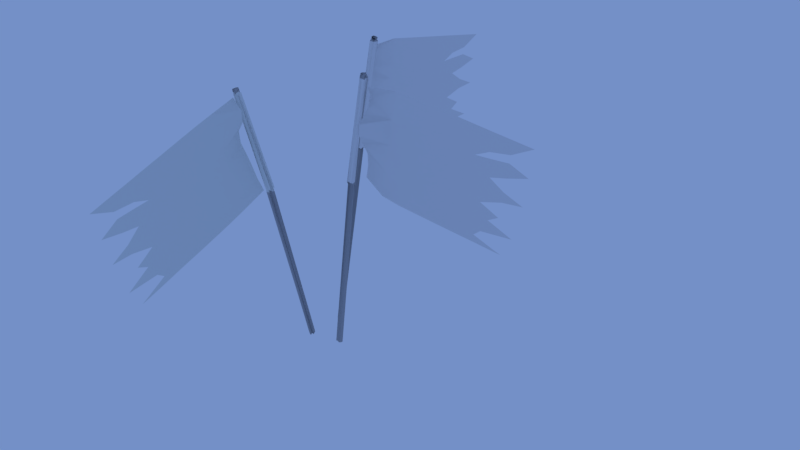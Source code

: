 # Source: old_flags.blend  (saved by Blender 2.92.15; exported with 4.5.12 LTS)
import bpy
from mathutils import Matrix  # noqa: F401  (used for matrix-valued properties, if any)

bpy.ops.wm.read_factory_settings(use_empty=True)
scene = bpy.context.scene
scene.name = 'Scene'

# ---- collections
col_collection_1 = bpy.data.collections.new('Collection 1'); scene.collection.children.link(col_collection_1)

# ---- materials (node trees are filled in below, after node groups)
mat_material_002 = bpy.data.materials.new('Material.002')
mat_material_002.alpha_threshold = 0.0
mat_material_002.use_transparent_shadow = False
mat_material_002.diffuse_color = (0.394, 0.3982, 0.4109, 1.0)
mat_material_002.roughness = 0.5
mat_material_002.specular_intensity = 0.01304
mat_material_004 = bpy.data.materials.new('Material.004')
mat_material_004.alpha_threshold = 0.0
mat_material_004.use_transparent_shadow = False
mat_material_004.roughness = 0.5
mat_material_004.specular_intensity = 0.0
mat_material_003 = bpy.data.materials.new('Material.003')
mat_material_003.alpha_threshold = 0.0
mat_material_003.use_transparent_shadow = False
mat_material_003.roughness = 0.5
mat_material_003.specular_intensity = 0.0
mat_material_001 = bpy.data.materials.new('Material.001')
mat_material_001.alpha_threshold = 0.0
mat_material_001.use_transparent_shadow = False
mat_material_001.diffuse_color = (0.7663, 0.8, 0.7746, 1.0)
mat_material_001.roughness = 0.5
mat_material_001.specular_intensity = 0.0

# ---- material node trees

# ---- world
world_world = bpy.data.worlds.new('World'); scene.world = world_world
world_world.color = (0.1748, 0.2786, 0.5705)
world_world.use_sun_shadow = False
world_world.sun_shadow_jitter_overblur = 0.0
world_world.cycles.sampling_method = 'MANUAL'

# ---- meshes
me_cylinder_002 = bpy.data.meshes.new('Cylinder.002')
me_cylinder_002.from_pydata([(0.0, 1.0, -1.0), (0.0, 1.0, 1.0), (0.5878, 0.809, -1.0), (0.5878, 0.809, 1.0), (0.9511, 0.309, -1.0), (0.9511, 0.309, 1.0), (0.9511, -0.309, -1.0), (0.9511, -0.309, 1.0), (0.5878, -0.809, -1.0), (0.5878, -0.809, 1.0), (-8.742e-08, -1.0, -1.0), (-8.742e-08, -1.0, 1.0), (-0.5878, -0.809, -1.0), (-0.5878, -0.809, 1.0), (-0.9511, -0.309, -1.0), (-0.9511, -0.309, 1.0), (-0.9511, 0.309, -1.0), (-0.9511, 0.309, 1.0), (-0.5878, 0.809, -1.0), (-0.5878, 0.809, 1.0), (0.0, 1.0, 0.2508), (0.5878, 0.809, 0.2508), (0.9511, 0.309, 0.2508), (0.9511, -0.309, 0.2508), (0.5878, -0.809, 0.2508), (-8.742e-08, -1.0, 0.2508), (-0.5878, -0.809, 0.2508), (-0.9511, -0.309, 0.2508), (-0.9511, 0.309, 0.2508), (-0.5878, 0.809, 0.2508), (0.0, 1.0, 0.984), (0.5878, 0.809, 0.984), (0.9511, 0.309, 0.984), (0.9511, -0.309, 0.984), (0.5878, -0.809, 0.984), (-8.742e-08, -1.0, 0.984), (-0.5878, -0.809, 0.984), (-0.9511, -0.309, 0.984), (-0.9511, 0.309, 0.984), (-0.5878, 0.809, 0.984), (0.6058, 0.8338, 0.9836), (0.6058, 0.8338, 0.2511), (0.9802, 0.3185, 0.9836), (0.9802, 0.3185, 0.2511), (0.9802, -0.3185, 0.9836), (0.9802, -0.3185, 0.2511), (0.6058, -0.8338, 0.9836), (0.6058, -0.8338, 0.2511), (-9.101e-08, -1.031, 0.9836), (-9.101e-08, -1.031, 0.2511), (-0.6058, -0.8338, 0.9836), (-0.6058, -0.8338, 0.2511), (-0.9802, -0.3185, 0.9836), (-0.9802, -0.3185, 0.2511), (-0.9802, 0.3185, 0.9836), (-0.9802, 0.3185, 0.2511), (-0.6058, 0.8338, 0.9836), (-0.6058, 0.8338, 0.2511), (-9.122e-10, 1.031, 0.2511), (-9.122e-10, 1.031, 0.9836), (-0.4437, 0.7513, 0.9831), (0.4437, 0.7513, 0.2535), (-0.4437, 75.03, 0.9831), (-0.4437, 40.2, 0.9831), (-9.537e-07, 0.7513, 0.6183), (0.4437, 40.2, 0.2535), (-9.537e-07, 75.03, 0.6183), (-9.537e-07, 40.2, 0.6183), (-0.4437, 22.78, 0.9831), (0.2218, 0.7513, 0.4359), (0.4437, 57.62, 0.2535), (-0.2218, 75.03, 0.8007), (-0.4437, 57.62, 0.9831), (-0.2218, 0.7513, 0.8007), (0.4437, 22.78, 0.2535), (-9.537e-07, 57.62, 0.6183), (-9.537e-07, 22.78, 0.6183), (-0.2218, 40.2, 0.8007), (0.2218, 40.2, 0.4359), (0.2218, 22.78, 0.4359), (-0.2218, 22.78, 0.8007), (-0.2218, 57.62, 0.8007), (0.2218, 57.62, 0.4359), (-0.4437, 14.07, 0.9831), (0.3327, 0.7513, 0.3447), (0.4437, 66.32, 0.2535), (-0.4437, 48.91, 0.9831), (-0.1109, 0.7513, 0.7095), (0.4437, 31.49, 0.2535), (-9.537e-07, 66.32, 0.6183), (-9.537e-07, 31.49, 0.6183), (-0.3327, 40.2, 0.8919), (0.1109, 40.2, 0.5271), (-0.4437, 31.49, 0.9831), (0.1109, 0.7513, 0.5271), (0.4437, 48.91, 0.2535), (-0.4437, 66.32, 0.9831), (-0.3327, 0.7513, 0.8919), (0.4437, 14.07, 0.2535), (-9.537e-07, 48.91, 0.6183), (-9.537e-07, 14.07, 0.6183), (-0.1109, 40.2, 0.7095), (0.3327, 40.2, 0.3447), (0.2218, 31.49, 0.4359), (0.2218, 14.07, 0.4359), (0.1109, 22.78, 0.5271), (0.3327, 22.78, 0.3447), (-0.2218, 31.49, 0.8007), (-0.2218, 14.07, 0.8007), (-0.3327, 22.78, 0.8919), (-0.1109, 22.78, 0.7095), (-0.2218, 66.32, 0.8007), (-0.2218, 48.91, 0.8007), (-0.3327, 57.62, 0.8919), (-0.1109, 57.62, 0.7095), (0.2218, 48.91, 0.4359), (0.1109, 57.62, 0.5271), (0.3327, 57.62, 0.3447), (0.3327, 48.91, 0.3447), (0.1109, 48.91, 0.5271), (-0.1109, 48.91, 0.7095), (-0.3327, 48.91, 0.8919), (-0.3327, 66.32, 0.8919), (-0.1109, 14.07, 0.7095), (-0.3327, 14.07, 0.8919), (-0.3327, 31.49, 0.8919), (0.3327, 14.07, 0.3447), (0.1109, 14.07, 0.5271), (0.1109, 31.49, 0.5271), (0.3327, 31.49, 0.3447), (-0.1109, 31.49, 0.7095), (0.3099, 66.32, 0.3635), (0.2433, 66.32, 0.4182), (-0.1109, 59.48, 0.7095), (0.3856, 57.62, 0.3012), (-0.2402, 57.62, 0.8158), (-0.2891, 57.62, 0.856), (0.04043, 66.32, 0.585), (0.4251, 66.32, 0.2687), (-0.1498, 66.32, 0.7415), (0.1638, 66.32, 0.4836), (-0.2218, 51.86, 0.8007), (-0.04224, 66.32, 0.653), (0.2218, 62.37, 0.4359), (0.4437, 70.42, 0.2535), (-0.2681, 66.32, 0.8388), (0.3327, 60.17, 0.3447), (0.2829, 73.61, 0.3857)], [], [(30, 1, 3, 31), (31, 3, 5, 32), (32, 5, 7, 33), (33, 7, 9, 34), (34, 9, 11, 35), (35, 11, 13, 36), (36, 13, 15, 37), (37, 15, 17, 38), (3, 1, 19, 17, 15, 13, 11, 9, 7, 5), (38, 17, 19, 39), (39, 19, 1, 30), (0, 2, 4, 6, 8, 10, 12, 14, 16, 18), (18, 29, 20, 0), (16, 28, 29, 18), (14, 27, 28, 16), (12, 26, 27, 14), (10, 25, 26, 12), (8, 24, 25, 10), (6, 23, 24, 8), (4, 22, 23, 6), (2, 21, 22, 4), (0, 20, 21, 2), (22, 21, 41, 43), (28, 27, 53, 55), (34, 35, 48, 46), (27, 26, 51, 53), (39, 30, 59, 56), (21, 20, 58, 41), (33, 34, 46, 44), (26, 25, 49, 51), (32, 33, 44, 42), (38, 39, 56, 54), (57, 56, 59, 58), (55, 54, 56, 57), (53, 52, 54, 55), (51, 50, 52, 53), (49, 48, 50, 51), (47, 46, 48, 49), (45, 44, 46, 47), (43, 42, 44, 45), (41, 40, 42, 43), (58, 59, 40, 41), (35, 36, 50, 48), (29, 28, 55, 57), (23, 22, 43, 45), (30, 31, 40, 59), (24, 23, 45, 47), (36, 37, 52, 50), (20, 29, 57, 58), (37, 38, 54, 52), (31, 32, 42, 40), (25, 24, 47, 49), (130, 90, 67, 101), (129, 88, 65, 102), (128, 103, 78, 92), (127, 104, 79, 105), (126, 98, 74, 106), (125, 107, 77, 91), (124, 108, 80, 109), (123, 100, 76, 110), (121, 112, 141, 136, 113), (120, 99, 75, 114), (119, 115, 82, 116), (118, 95, 70, 134, 117), (115, 118, 117, 82), (78, 102, 118, 115), (102, 65, 95, 118), (99, 119, 116, 75), (67, 92, 119, 99), (92, 78, 115, 119), (89, 137, 66), (75, 116, 137, 89), (116, 82, 143, 140), (112, 120, 114, 81, 141), (77, 101, 120, 112), (101, 67, 99, 120), (86, 121, 113, 72), (63, 91, 121, 86), (91, 77, 112, 121), (96, 122, 62), (72, 113, 122, 96), (113, 136, 122), (108, 123, 110, 80), (73, 87, 123, 108), (87, 64, 100, 123), (83, 124, 109, 68), (60, 97, 124, 83), (97, 73, 108, 124), (93, 125, 91, 63), (68, 109, 125, 93), (109, 80, 107, 125), (104, 126, 106, 79), (69, 84, 126, 104), (84, 61, 98, 126), (100, 127, 105, 76), (64, 94, 127, 100), (94, 69, 104, 127), (90, 128, 92, 67), (76, 105, 128, 90), (105, 79, 103, 128), (103, 129, 102, 78), (79, 106, 129, 103), (106, 74, 88, 129), (107, 130, 101, 77), (80, 110, 130, 107), (110, 76, 90, 130), (111, 139, 71), (81, 114, 133, 139, 111), (114, 75, 89, 142, 133), (82, 117, 146, 131, 132, 143), (117, 134, 146), (71, 145, 111), (135, 141, 81), (144, 138, 85), (66, 142, 89), (138, 134, 70, 85), (131, 147, 132), (145, 135, 81, 111)])
me_cylinder_002.polygons.foreach_set('use_smooth', [True] * 118)
me_cylinder_002.polygons.foreach_set('material_index', [0, 0, 0, 0, 0, 0, 0, 0, 0, 0, 0, 0, 0, 0, 0, 0, 0, 0, 0, 0, 0, 0, 0, 0, 0, 0, 0, 0, 0, 0, 0, 0, 1, 1, 1, 1, 1, 1, 1, 1, 1, 1, 0, 0, 0, 0, 0, 0, 0, 0, 0, 0, 1, 1, 1, 1, 1, 1, 1, 1, 1, 1, 1, 1, 1, 1, 1, 1, 1, 1, 1, 1, 1, 1, 1, 1, 1, 1, 1, 1, 1, 1, 1, 1, 1, 1, 1, 1, 1, 1, 1, 1, 1, 1, 1, 1, 1, 1, 1, 1, 1, 1, 1, 1, 1, 1, 1, 1, 1, 1, 1, 1, 1, 1, 1, 1, 1, 1])
me_cylinder_002.materials.append(mat_material_002)
me_cylinder_002.materials.append(mat_material_004)
me_cylinder_002.use_remesh_preserve_volume = False
me_cylinder_002.use_remesh_preserve_attributes = False
me_cylinder_002.use_mirror_vertex_groups = False
me_cylinder_002.update()
me_cylinder_001 = bpy.data.meshes.new('Cylinder.001')
me_cylinder_001.from_pydata([(0.0, 1.0, -1.0), (0.0, 1.0, 1.0), (0.5878, 0.809, -1.0), (0.5878, 0.809, 1.0), (0.9511, 0.309, -1.0), (0.9511, 0.309, 1.0), (0.9511, -0.309, -1.0), (0.9511, -0.309, 1.0), (0.5878, -0.809, -1.0), (0.5878, -0.809, 1.0), (-8.742e-08, -1.0, -1.0), (-8.742e-08, -1.0, 1.0), (-0.5878, -0.809, -1.0), (-0.5878, -0.809, 1.0), (-0.9511, -0.309, -1.0), (-0.9511, -0.309, 1.0), (-0.9511, 0.309, -1.0), (-0.9511, 0.309, 1.0), (-0.5878, 0.809, -1.0), (-0.5878, 0.809, 1.0), (0.0, 1.0, 0.2508), (0.5878, 0.809, 0.2508), (0.9511, 0.309, 0.2508), (0.9511, -0.309, 0.2508), (0.5878, -0.809, 0.2508), (-8.742e-08, -1.0, 0.2508), (-0.5878, -0.809, 0.2508), (-0.9511, -0.309, 0.2508), (-0.9511, 0.309, 0.2508), (-0.5878, 0.809, 0.2508), (0.0, 1.0, 0.984), (0.5878, 0.809, 0.984), (0.9511, 0.309, 0.984), (0.9511, -0.309, 0.984), (0.5878, -0.809, 0.984), (-8.742e-08, -1.0, 0.984), (-0.5878, -0.809, 0.984), (-0.9511, -0.309, 0.984), (-0.9511, 0.309, 0.984), (-0.5878, 0.809, 0.984), (0.6058, 0.8338, 0.9836), (0.6058, 0.8338, 0.2511), (0.9802, 0.3185, 0.9836), (0.9802, 0.3185, 0.2511), (0.9802, -0.3185, 0.9836), (0.9802, -0.3185, 0.2511), (0.6058, -0.8338, 0.9836), (0.6058, -0.8338, 0.2511), (-9.101e-08, -1.031, 0.9836), (-9.101e-08, -1.031, 0.2511), (-0.6058, -0.8338, 0.9836), (-0.6058, -0.8338, 0.2511), (-0.9802, -0.3185, 0.9836), (-0.9802, -0.3185, 0.2511), (-0.9802, 0.3185, 0.9836), (-0.9802, 0.3185, 0.2511), (-0.6058, 0.8338, 0.9836), (-0.6058, 0.8338, 0.2511), (-9.122e-10, 1.031, 0.2511), (-9.122e-10, 1.031, 0.9836), (-0.4437, 0.7513, 0.9831), (0.4437, 0.7513, 0.2535), (-0.4437, 75.03, 0.9831), (-0.4437, 40.2, 0.9831), (-9.537e-07, 0.7513, 0.6183), (0.4437, 40.2, 0.2535), (-9.537e-07, 75.03, 0.6183), (-9.537e-07, 40.2, 0.6183), (-0.4437, 22.78, 0.9831), (0.2218, 0.7513, 0.4359), (0.4437, 57.62, 0.2535), (-0.2218, 75.03, 0.8007), (-0.4437, 57.62, 0.9831), (-0.2218, 0.7513, 0.8007), (0.4437, 22.78, 0.2535), (-9.537e-07, 57.62, 0.6183), (-9.537e-07, 22.78, 0.6183), (-0.2218, 40.2, 0.8007), (0.2218, 40.2, 0.4359), (0.2218, 22.78, 0.4359), (-0.2218, 22.78, 0.8007), (-0.2218, 57.62, 0.8007), (0.2218, 57.62, 0.4359), (-0.4437, 14.07, 0.9831), (0.3327, 0.7513, 0.3447), (0.4437, 66.32, 0.2535), (-0.4437, 48.91, 0.9831), (-0.1109, 0.7513, 0.7095), (0.4437, 31.49, 0.2535), (-9.537e-07, 66.32, 0.6183), (-9.537e-07, 31.49, 0.6183), (-0.3327, 40.2, 0.8919), (0.1109, 40.2, 0.5271), (-0.4437, 31.49, 0.9831), (0.1109, 0.7513, 0.5271), (0.4437, 48.91, 0.2535), (-0.4437, 66.32, 0.9831), (-0.3327, 0.7513, 0.8919), (0.4437, 14.07, 0.2535), (-9.537e-07, 48.91, 0.6183), (-9.537e-07, 14.07, 0.6183), (-0.1109, 40.2, 0.7095), (0.3327, 40.2, 0.3447), (0.2218, 31.49, 0.4359), (0.2218, 14.07, 0.4359), (0.1109, 22.78, 0.5271), (0.3327, 22.78, 0.3447), (-0.2218, 31.49, 0.8007), (-0.2218, 14.07, 0.8007), (-0.3327, 22.78, 0.8919), (-0.1109, 22.78, 0.7095), (-0.2218, 66.32, 0.8007), (-0.2218, 48.91, 0.8007), (-0.3327, 57.62, 0.8919), (-0.1109, 57.62, 0.7095), (0.2218, 48.91, 0.4359), (0.1109, 57.62, 0.5271), (0.3327, 57.62, 0.3447), (0.3327, 48.91, 0.3447), (0.1109, 48.91, 0.5271), (-0.1109, 48.91, 0.7095), (-0.3327, 48.91, 0.8919), (-0.3327, 66.32, 0.8919), (-0.1109, 14.07, 0.7095), (-0.3327, 14.07, 0.8919), (-0.3327, 31.49, 0.8919), (0.3327, 14.07, 0.3447), (0.1109, 14.07, 0.5271), (0.1109, 31.49, 0.5271), (0.3327, 31.49, 0.3447), (-0.1109, 31.49, 0.7095), (0.3099, 66.32, 0.3635), (0.2433, 66.32, 0.4182), (-0.1109, 59.48, 0.7095), (0.3856, 57.62, 0.3012), (-0.2402, 57.62, 0.8158), (-0.2891, 57.62, 0.856), (0.04043, 66.32, 0.585), (0.4251, 66.32, 0.2687), (-0.1498, 66.32, 0.7415), (0.1638, 66.32, 0.4836), (-0.2218, 51.86, 0.8007), (-0.04224, 66.32, 0.653), (0.2218, 62.37, 0.4359), (0.4437, 70.42, 0.2535), (-0.2681, 66.32, 0.8388), (0.3327, 60.17, 0.3447), (0.2829, 73.61, 0.3857)], [], [(30, 1, 3, 31), (31, 3, 5, 32), (32, 5, 7, 33), (33, 7, 9, 34), (34, 9, 11, 35), (35, 11, 13, 36), (36, 13, 15, 37), (37, 15, 17, 38), (3, 1, 19, 17, 15, 13, 11, 9, 7, 5), (38, 17, 19, 39), (39, 19, 1, 30), (0, 2, 4, 6, 8, 10, 12, 14, 16, 18), (18, 29, 20, 0), (16, 28, 29, 18), (14, 27, 28, 16), (12, 26, 27, 14), (10, 25, 26, 12), (8, 24, 25, 10), (6, 23, 24, 8), (4, 22, 23, 6), (2, 21, 22, 4), (0, 20, 21, 2), (22, 21, 41, 43), (28, 27, 53, 55), (34, 35, 48, 46), (27, 26, 51, 53), (39, 30, 59, 56), (21, 20, 58, 41), (33, 34, 46, 44), (26, 25, 49, 51), (32, 33, 44, 42), (38, 39, 56, 54), (57, 56, 59, 58), (55, 54, 56, 57), (53, 52, 54, 55), (51, 50, 52, 53), (49, 48, 50, 51), (47, 46, 48, 49), (45, 44, 46, 47), (43, 42, 44, 45), (41, 40, 42, 43), (58, 59, 40, 41), (35, 36, 50, 48), (29, 28, 55, 57), (23, 22, 43, 45), (30, 31, 40, 59), (24, 23, 45, 47), (36, 37, 52, 50), (20, 29, 57, 58), (37, 38, 54, 52), (31, 32, 42, 40), (25, 24, 47, 49), (130, 90, 67, 101), (129, 88, 65, 102), (128, 103, 78, 92), (127, 104, 79, 105), (126, 98, 74, 106), (125, 107, 77, 91), (124, 108, 80, 109), (123, 100, 76, 110), (121, 112, 141, 136, 113), (120, 99, 75, 114), (119, 115, 82, 116), (118, 95, 70, 134, 117), (115, 118, 117, 82), (78, 102, 118, 115), (102, 65, 95, 118), (99, 119, 116, 75), (67, 92, 119, 99), (92, 78, 115, 119), (89, 137, 66), (75, 116, 137, 89), (116, 82, 143, 140), (112, 120, 114, 81, 141), (77, 101, 120, 112), (101, 67, 99, 120), (86, 121, 113, 72), (63, 91, 121, 86), (91, 77, 112, 121), (96, 122, 62), (72, 113, 122, 96), (113, 136, 122), (108, 123, 110, 80), (73, 87, 123, 108), (87, 64, 100, 123), (83, 124, 109, 68), (60, 97, 124, 83), (97, 73, 108, 124), (93, 125, 91, 63), (68, 109, 125, 93), (109, 80, 107, 125), (104, 126, 106, 79), (69, 84, 126, 104), (84, 61, 98, 126), (100, 127, 105, 76), (64, 94, 127, 100), (94, 69, 104, 127), (90, 128, 92, 67), (76, 105, 128, 90), (105, 79, 103, 128), (103, 129, 102, 78), (79, 106, 129, 103), (106, 74, 88, 129), (107, 130, 101, 77), (80, 110, 130, 107), (110, 76, 90, 130), (111, 139, 71), (81, 114, 133, 139, 111), (114, 75, 89, 142, 133), (82, 117, 146, 131, 132, 143), (117, 134, 146), (71, 145, 111), (135, 141, 81), (144, 138, 85), (66, 142, 89), (138, 134, 70, 85), (131, 147, 132), (145, 135, 81, 111)])
me_cylinder_001.polygons.foreach_set('use_smooth', [True] * 118)
me_cylinder_001.polygons.foreach_set('material_index', [0, 0, 0, 0, 0, 0, 0, 0, 0, 0, 0, 0, 0, 0, 0, 0, 0, 0, 0, 0, 0, 0, 0, 0, 0, 0, 0, 0, 0, 0, 0, 0, 1, 1, 1, 1, 1, 1, 1, 1, 1, 1, 0, 0, 0, 0, 0, 0, 0, 0, 0, 0, 1, 1, 1, 1, 1, 1, 1, 1, 1, 1, 1, 1, 1, 1, 1, 1, 1, 1, 1, 1, 1, 1, 1, 1, 1, 1, 1, 1, 1, 1, 1, 1, 1, 1, 1, 1, 1, 1, 1, 1, 1, 1, 1, 1, 1, 1, 1, 1, 1, 1, 1, 1, 1, 1, 1, 1, 1, 1, 1, 1, 1, 1, 1, 1, 1, 1])
me_cylinder_001.materials.append(mat_material_002)
me_cylinder_001.materials.append(mat_material_003)
me_cylinder_001.use_remesh_preserve_volume = False
me_cylinder_001.use_remesh_preserve_attributes = False
me_cylinder_001.use_mirror_vertex_groups = False
me_cylinder_001.update()
me_cylinder = bpy.data.meshes.new('Cylinder')
me_cylinder.from_pydata([(0.0, 1.0, -1.0), (0.0, 1.0, 1.0), (0.5878, 0.809, -1.0), (0.5878, 0.809, 1.0), (0.9511, 0.309, -1.0), (0.9511, 0.309, 1.0), (0.9511, -0.309, -1.0), (0.9511, -0.309, 1.0), (0.5878, -0.809, -1.0), (0.5878, -0.809, 1.0), (-8.742e-08, -1.0, -1.0), (-8.742e-08, -1.0, 1.0), (-0.5878, -0.809, -1.0), (-0.5878, -0.809, 1.0), (-0.9511, -0.309, -1.0), (-0.9511, -0.309, 1.0), (-0.9511, 0.309, -1.0), (-0.9511, 0.309, 1.0), (-0.5878, 0.809, -1.0), (-0.5878, 0.809, 1.0), (0.0, 1.0, 0.2508), (0.5878, 0.809, 0.2508), (0.9511, 0.309, 0.2508), (0.9511, -0.309, 0.2508), (0.5878, -0.809, 0.2508), (-8.742e-08, -1.0, 0.2508), (-0.5878, -0.809, 0.2508), (-0.9511, -0.309, 0.2508), (-0.9511, 0.309, 0.2508), (-0.5878, 0.809, 0.2508), (0.0, 1.0, 0.984), (0.5878, 0.809, 0.984), (0.9511, 0.309, 0.984), (0.9511, -0.309, 0.984), (0.5878, -0.809, 0.984), (-8.742e-08, -1.0, 0.984), (-0.5878, -0.809, 0.984), (-0.9511, -0.309, 0.984), (-0.9511, 0.309, 0.984), (-0.5878, 0.809, 0.984), (0.6058, 0.8338, 0.9836), (0.6058, 0.8338, 0.2511), (0.9802, 0.3185, 0.9836), (0.9802, 0.3185, 0.2511), (0.9802, -0.3185, 0.9836), (0.9802, -0.3185, 0.2511), (0.6058, -0.8338, 0.9836), (0.6058, -0.8338, 0.2511), (-9.101e-08, -1.031, 0.9836), (-9.101e-08, -1.031, 0.2511), (-0.6058, -0.8338, 0.9836), (-0.6058, -0.8338, 0.2511), (-0.9802, -0.3185, 0.9836), (-0.9802, -0.3185, 0.2511), (-0.9802, 0.3185, 0.9836), (-0.9802, 0.3185, 0.2511), (-0.6058, 0.8338, 0.9836), (-0.6058, 0.8338, 0.2511), (-9.122e-10, 1.031, 0.2511), (-9.122e-10, 1.031, 0.9836), (-0.4437, 0.7513, 0.9831), (0.4437, 0.7513, 0.2535), (-0.4437, 75.03, 0.9831), (-0.4437, 40.2, 0.9831), (-9.537e-07, 0.7513, 0.6183), (0.4437, 40.2, 0.2535), (-9.537e-07, 75.03, 0.6183), (-9.537e-07, 40.2, 0.6183), (-0.4437, 22.78, 0.9831), (0.2218, 0.7513, 0.4359), (0.4437, 57.62, 0.2535), (-0.2218, 75.03, 0.8007), (-0.4437, 57.62, 0.9831), (-0.2218, 0.7513, 0.8007), (0.4437, 22.78, 0.2535), (-9.537e-07, 57.62, 0.6183), (-9.537e-07, 22.78, 0.6183), (-0.2218, 40.2, 0.8007), (0.2218, 40.2, 0.4359), (0.2218, 22.78, 0.4359), (-0.2218, 22.78, 0.8007), (-0.2218, 57.62, 0.8007), (0.2218, 57.62, 0.4359), (-0.4437, 14.07, 0.9831), (0.3327, 0.7513, 0.3447), (0.4437, 66.32, 0.2535), (-0.4437, 48.91, 0.9831), (-0.1109, 0.7513, 0.7095), (0.4437, 31.49, 0.2535), (-9.537e-07, 66.32, 0.6183), (-9.537e-07, 31.49, 0.6183), (-0.3327, 40.2, 0.8919), (0.1109, 40.2, 0.5271), (-0.4437, 31.49, 0.9831), (0.1109, 0.7513, 0.5271), (0.4437, 48.91, 0.2535), (-0.4437, 66.32, 0.9831), (-0.3327, 0.7513, 0.8919), (0.4437, 14.07, 0.2535), (-9.537e-07, 48.91, 0.6183), (-9.537e-07, 14.07, 0.6183), (-0.1109, 40.2, 0.7095), (0.3327, 40.2, 0.3447), (0.2218, 31.49, 0.4359), (0.2218, 14.07, 0.4359), (0.1109, 22.78, 0.5271), (0.3327, 22.78, 0.3447), (-0.2218, 31.49, 0.8007), (-0.2218, 14.07, 0.8007), (-0.3327, 22.78, 0.8919), (-0.1109, 22.78, 0.7095), (-0.2218, 66.32, 0.8007), (-0.2218, 48.91, 0.8007), (-0.3327, 57.62, 0.8919), (-0.1109, 57.62, 0.7095), (0.2218, 48.91, 0.4359), (0.1109, 57.62, 0.5271), (0.3327, 57.62, 0.3447), (0.3327, 48.91, 0.3447), (0.1109, 48.91, 0.5271), (-0.1109, 48.91, 0.7095), (-0.3327, 48.91, 0.8919), (-0.3327, 66.32, 0.8919), (-0.1109, 14.07, 0.7095), (-0.3327, 14.07, 0.8919), (-0.3327, 31.49, 0.8919), (0.3327, 14.07, 0.3447), (0.1109, 14.07, 0.5271), (0.1109, 31.49, 0.5271), (0.3327, 31.49, 0.3447), (-0.1109, 31.49, 0.7095), (0.3099, 66.32, 0.3635), (0.2433, 66.32, 0.4182), (-0.1109, 59.48, 0.7095), (0.3856, 57.62, 0.3012), (-0.2402, 57.62, 0.8158), (-0.2891, 57.62, 0.856), (0.04043, 66.32, 0.585), (0.4251, 66.32, 0.2687), (-0.1498, 66.32, 0.7415), (0.1638, 66.32, 0.4836), (-0.2218, 51.86, 0.8007), (-0.04224, 66.32, 0.653), (0.2218, 62.37, 0.4359), (0.4437, 70.42, 0.2535), (-0.2681, 66.32, 0.8388), (0.3327, 60.17, 0.3447), (0.2829, 73.61, 0.3857)], [], [(30, 1, 3, 31), (31, 3, 5, 32), (32, 5, 7, 33), (33, 7, 9, 34), (34, 9, 11, 35), (35, 11, 13, 36), (36, 13, 15, 37), (37, 15, 17, 38), (3, 1, 19, 17, 15, 13, 11, 9, 7, 5), (38, 17, 19, 39), (39, 19, 1, 30), (0, 2, 4, 6, 8, 10, 12, 14, 16, 18), (18, 29, 20, 0), (16, 28, 29, 18), (14, 27, 28, 16), (12, 26, 27, 14), (10, 25, 26, 12), (8, 24, 25, 10), (6, 23, 24, 8), (4, 22, 23, 6), (2, 21, 22, 4), (0, 20, 21, 2), (22, 21, 41, 43), (28, 27, 53, 55), (34, 35, 48, 46), (27, 26, 51, 53), (39, 30, 59, 56), (21, 20, 58, 41), (33, 34, 46, 44), (26, 25, 49, 51), (32, 33, 44, 42), (38, 39, 56, 54), (57, 56, 59, 58), (55, 54, 56, 57), (53, 52, 54, 55), (51, 50, 52, 53), (49, 48, 50, 51), (47, 46, 48, 49), (45, 44, 46, 47), (43, 42, 44, 45), (41, 40, 42, 43), (58, 59, 40, 41), (35, 36, 50, 48), (29, 28, 55, 57), (23, 22, 43, 45), (30, 31, 40, 59), (24, 23, 45, 47), (36, 37, 52, 50), (20, 29, 57, 58), (37, 38, 54, 52), (31, 32, 42, 40), (25, 24, 47, 49), (130, 90, 67, 101), (129, 88, 65, 102), (128, 103, 78, 92), (127, 104, 79, 105), (126, 98, 74, 106), (125, 107, 77, 91), (124, 108, 80, 109), (123, 100, 76, 110), (121, 112, 141, 136, 113), (120, 99, 75, 114), (119, 115, 82, 116), (118, 95, 70, 134, 117), (115, 118, 117, 82), (78, 102, 118, 115), (102, 65, 95, 118), (99, 119, 116, 75), (67, 92, 119, 99), (92, 78, 115, 119), (89, 137, 66), (75, 116, 137, 89), (116, 82, 143, 140), (112, 120, 114, 81, 141), (77, 101, 120, 112), (101, 67, 99, 120), (86, 121, 113, 72), (63, 91, 121, 86), (91, 77, 112, 121), (96, 122, 62), (72, 113, 122, 96), (113, 136, 122), (108, 123, 110, 80), (73, 87, 123, 108), (87, 64, 100, 123), (83, 124, 109, 68), (60, 97, 124, 83), (97, 73, 108, 124), (93, 125, 91, 63), (68, 109, 125, 93), (109, 80, 107, 125), (104, 126, 106, 79), (69, 84, 126, 104), (84, 61, 98, 126), (100, 127, 105, 76), (64, 94, 127, 100), (94, 69, 104, 127), (90, 128, 92, 67), (76, 105, 128, 90), (105, 79, 103, 128), (103, 129, 102, 78), (79, 106, 129, 103), (106, 74, 88, 129), (107, 130, 101, 77), (80, 110, 130, 107), (110, 76, 90, 130), (111, 139, 71), (81, 114, 133, 139, 111), (114, 75, 89, 142, 133), (82, 117, 146, 131, 132, 143), (117, 134, 146), (71, 145, 111), (135, 141, 81), (144, 138, 85), (66, 142, 89), (138, 134, 70, 85), (131, 147, 132), (145, 135, 81, 111)])
me_cylinder.polygons.foreach_set('use_smooth', [True] * 118)
me_cylinder.polygons.foreach_set('material_index', [1, 1, 1, 1, 1, 1, 1, 1, 1, 1, 1, 1, 1, 1, 1, 1, 1, 1, 1, 1, 1, 1, 0, 0, 0, 0, 0, 0, 0, 0, 0, 0, 0, 0, 0, 0, 0, 0, 0, 0, 0, 0, 0, 0, 0, 0, 0, 0, 0, 0, 0, 0, 0, 0, 0, 0, 0, 0, 0, 0, 0, 0, 0, 0, 0, 0, 0, 0, 0, 0, 0, 0, 0, 0, 0, 0, 0, 0, 0, 0, 0, 0, 0, 0, 0, 0, 0, 0, 0, 0, 0, 0, 0, 0, 0, 0, 0, 0, 0, 0, 0, 0, 0, 0, 0, 0, 0, 0, 0, 0, 0, 0, 0, 0, 0, 0, 0, 0])
me_cylinder.materials.append(mat_material_001)
me_cylinder.materials.append(mat_material_002)
me_cylinder.use_remesh_preserve_volume = False
me_cylinder.use_remesh_preserve_attributes = False
me_cylinder.use_mirror_vertex_groups = False
me_cylinder.update()

# ---- objects
ob_cylinder_002 = bpy.data.objects.new('Cylinder.002', me_cylinder_002)
ob_cylinder_001 = bpy.data.objects.new('Cylinder.001', me_cylinder_001)
ob_cylinder = bpy.data.objects.new('Cylinder', me_cylinder)

# ---- transforms, parenting, visibility, modifiers, constraints
ob_cylinder_002.location = (0.0, 3.926, 0.1401)
ob_cylinder_002.rotation_euler = (-0.201, -0.0, 0.0)
ob_cylinder_002.scale = (0.02632, 0.02632, 1.689)
ob_cylinder_002.lineart.crease_threshold = 0.0
_vg = ob_cylinder_002.vertex_groups.new(name='Group')
_m = ob_cylinder_002.modifiers.new('Cloth', 'CLOTH')
_m.collision_settings.use_self_collision = True
ob_cylinder_001.location = (0.5365, 3.236, 0.1401)
ob_cylinder_001.rotation_euler = (-0.1411, 0.007896, -1.515)
ob_cylinder_001.scale = (0.02632, 0.02632, 1.689)
ob_cylinder_001.lineart.crease_threshold = 0.0
_vg = ob_cylinder_001.vertex_groups.new(name='Group')
_m = ob_cylinder_001.modifiers.new('Cloth', 'CLOTH')
_m.collision_settings.use_self_collision = True
ob_cylinder.location = (0.0, 2.663, 0.1401)
ob_cylinder.rotation_euler = (-0.2796, 0.01701, -3.082)
ob_cylinder.scale = (0.02632, 0.02632, 1.689)
ob_cylinder.lineart.crease_threshold = 0.0
_vg = ob_cylinder.vertex_groups.new(name='Group')
_m = ob_cylinder.modifiers.new('Cloth', 'CLOTH')
_m.collision_settings.use_self_collision = True

# ---- collection membership
col_collection_1.objects.link(ob_cylinder_002)
col_collection_1.objects.link(ob_cylinder_001)
col_collection_1.objects.link(ob_cylinder)

# ---- scene / render settings (as saved in the file)
scene.frame_start = 1; scene.frame_end = 250; scene.frame_set(14)
scene.render.engine = 'BLENDER_EEVEE_NEXT'
scene.render.resolution_percentage = 50
scene.render.dither_intensity = 0.0
scene.cycles.use_denoising = False
scene.cycles.samples = 128
scene.cycles.sampling_pattern = 'TABULATED_SOBOL'
scene.cycles.light_sampling_threshold = 0.0
scene.cycles.use_adaptive_sampling = False
scene.cycles.use_light_tree = False
scene.cycles.blur_glossy = 0.0
scene.cycles.sample_clamp_indirect = 0.0
scene.view_settings.view_transform = 'Standard'
bpy.context.view_layer.update()

# ---- added for rendering (the .blend has no active camera): camera
cam_auto = bpy.data.cameras.new('AutoCamera')
cam_auto.lens = 50.0
cam_auto.sensor_width = 36.0
cam_auto.clip_end = 1000.0
ob_auto_camera = bpy.data.objects.new('AutoCamera', cam_auto)
scene.collection.objects.link(ob_auto_camera)
ob_auto_camera.location = (7.81261, -4.66326, 5.18937)
ob_auto_camera.rotation_euler = (1.09748, -7.21219e-08, 0.694738)
scene.camera = ob_auto_camera
bpy.context.view_layer.update()
